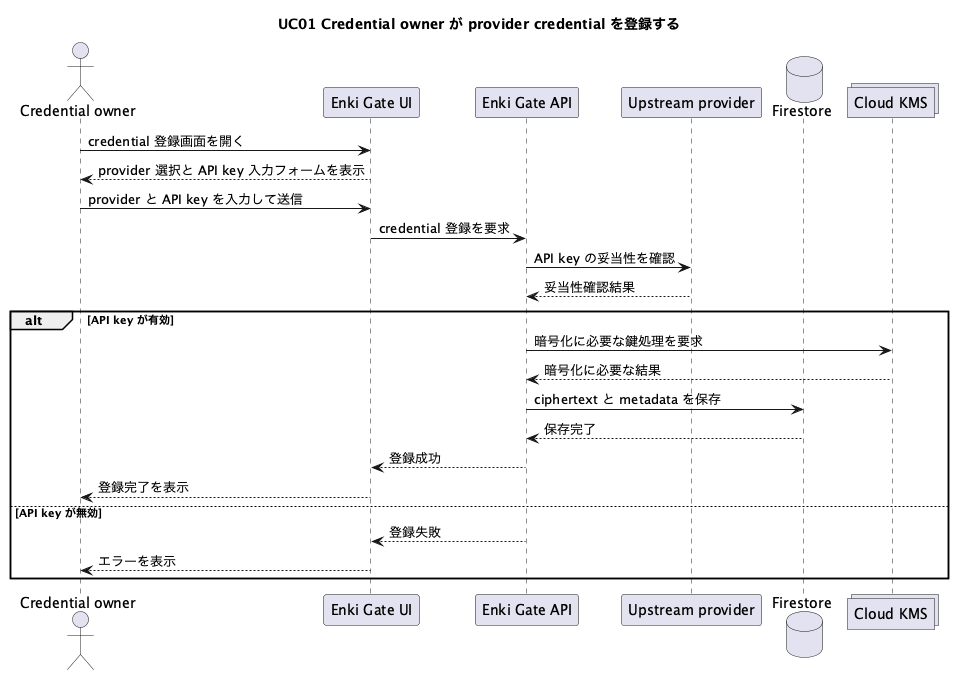

The diagram above was rendered by PlantUML. Its source (embedded in the PNG):
@startuml
title UC01 Credential owner が provider credential を登録する

actor "Credential owner" as Owner
participant "Enki Gate UI" as UI
participant "Enki Gate API" as API
participant "Upstream provider" as Provider
database "Firestore" as Firestore
collections "Cloud KMS" as KMS

Owner -> UI: credential 登録画面を開く
UI --> Owner: provider 選択と API key 入力フォームを表示

Owner -> UI: provider と API key を入力して送信
UI -> API: credential 登録を要求
API -> Provider: API key の妥当性を確認
Provider --> API: 妥当性確認結果

alt API key が有効
  API -> KMS: 暗号化に必要な鍵処理を要求
  KMS --> API: 暗号化に必要な結果
  API -> Firestore: ciphertext と metadata を保存
  Firestore --> API: 保存完了
  API --> UI: 登録成功
  UI --> Owner: 登録完了を表示
else API key が無効
  API --> UI: 登録失敗
  UI --> Owner: エラーを表示
end
@enduml